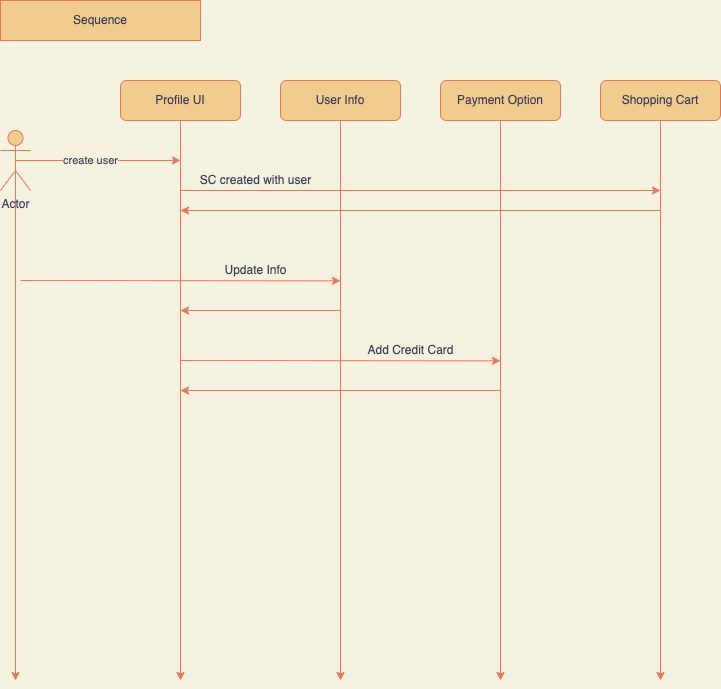

The diagram above was exported from draw.io. Its source (the exported page's mxGraphModel, read from the mxfile embedded in the PNG):
<mxGraphModel dx="1097" dy="547" grid="1" gridSize="10" guides="1" tooltips="1" connect="1" arrows="1" fold="1" page="1" pageScale="1" pageWidth="1100" pageHeight="800" background="#F4F1DE" math="0" shadow="0">
  <root>
    <mxCell id="0" />
    <mxCell id="1" parent="0" />
    <mxCell id="fDEi5sMFuf5_ZRah_AG6-1" value="Sequence" style="rounded=0;whiteSpace=wrap;html=1;fillColor=#F2CC8F;strokeColor=#E07A5F;fontColor=#393C56;" vertex="1" parent="1">
      <mxGeometry width="200" height="40" as="geometry" />
    </mxCell>
    <mxCell id="fDEi5sMFuf5_ZRah_AG6-21" style="edgeStyle=orthogonalEdgeStyle;rounded=0;orthogonalLoop=1;jettySize=auto;html=1;exitX=0.5;exitY=0.5;exitDx=0;exitDy=0;exitPerimeter=0;labelBackgroundColor=#F4F1DE;strokeColor=#E07A5F;fontColor=#393C56;" edge="1" parent="1" source="fDEi5sMFuf5_ZRah_AG6-2">
      <mxGeometry relative="1" as="geometry">
        <mxPoint x="180" y="160" as="targetPoint" />
      </mxGeometry>
    </mxCell>
    <mxCell id="fDEi5sMFuf5_ZRah_AG6-22" value="create user" style="edgeLabel;html=1;align=center;verticalAlign=middle;resizable=0;points=[];labelBackgroundColor=#F4F1DE;fontColor=#393C56;" vertex="1" connectable="0" parent="fDEi5sMFuf5_ZRah_AG6-21">
      <mxGeometry x="-0.0968" relative="1" as="geometry">
        <mxPoint as="offset" />
      </mxGeometry>
    </mxCell>
    <mxCell id="fDEi5sMFuf5_ZRah_AG6-31" style="edgeStyle=orthogonalEdgeStyle;rounded=0;orthogonalLoop=1;jettySize=auto;html=1;exitX=0.5;exitY=0.5;exitDx=0;exitDy=0;exitPerimeter=0;labelBackgroundColor=#F4F1DE;strokeColor=#E07A5F;fontColor=#393C56;" edge="1" parent="1" source="fDEi5sMFuf5_ZRah_AG6-2">
      <mxGeometry relative="1" as="geometry">
        <mxPoint x="15" y="680" as="targetPoint" />
      </mxGeometry>
    </mxCell>
    <mxCell id="fDEi5sMFuf5_ZRah_AG6-2" value="Actor" style="shape=umlActor;verticalLabelPosition=bottom;verticalAlign=top;html=1;outlineConnect=0;fillColor=#F2CC8F;strokeColor=#E07A5F;fontColor=#393C56;" vertex="1" parent="1">
      <mxGeometry y="130" width="30" height="60" as="geometry" />
    </mxCell>
    <mxCell id="fDEi5sMFuf5_ZRah_AG6-16" style="edgeStyle=orthogonalEdgeStyle;rounded=0;orthogonalLoop=1;jettySize=auto;html=1;exitX=0.5;exitY=1;exitDx=0;exitDy=0;labelBackgroundColor=#F4F1DE;strokeColor=#E07A5F;fontColor=#393C56;" edge="1" parent="1" source="fDEi5sMFuf5_ZRah_AG6-7">
      <mxGeometry relative="1" as="geometry">
        <mxPoint x="180" y="680" as="targetPoint" />
      </mxGeometry>
    </mxCell>
    <mxCell id="fDEi5sMFuf5_ZRah_AG6-7" value="Profile UI" style="rounded=1;whiteSpace=wrap;html=1;fillColor=#F2CC8F;strokeColor=#E07A5F;fontColor=#393C56;" vertex="1" parent="1">
      <mxGeometry x="120" y="80" width="120" height="40" as="geometry" />
    </mxCell>
    <mxCell id="fDEi5sMFuf5_ZRah_AG6-17" style="edgeStyle=orthogonalEdgeStyle;rounded=0;orthogonalLoop=1;jettySize=auto;html=1;exitX=0.5;exitY=1;exitDx=0;exitDy=0;labelBackgroundColor=#F4F1DE;strokeColor=#E07A5F;fontColor=#393C56;" edge="1" parent="1" source="fDEi5sMFuf5_ZRah_AG6-12">
      <mxGeometry relative="1" as="geometry">
        <mxPoint x="340" y="680" as="targetPoint" />
      </mxGeometry>
    </mxCell>
    <mxCell id="fDEi5sMFuf5_ZRah_AG6-12" value="User Info" style="rounded=1;whiteSpace=wrap;html=1;fillColor=#F2CC8F;strokeColor=#E07A5F;fontColor=#393C56;" vertex="1" parent="1">
      <mxGeometry x="280" y="80" width="120" height="40" as="geometry" />
    </mxCell>
    <mxCell id="fDEi5sMFuf5_ZRah_AG6-19" style="edgeStyle=orthogonalEdgeStyle;rounded=0;orthogonalLoop=1;jettySize=auto;html=1;exitX=0.5;exitY=1;exitDx=0;exitDy=0;labelBackgroundColor=#F4F1DE;strokeColor=#E07A5F;fontColor=#393C56;" edge="1" parent="1" source="fDEi5sMFuf5_ZRah_AG6-14">
      <mxGeometry relative="1" as="geometry">
        <mxPoint x="660" y="680" as="targetPoint" />
      </mxGeometry>
    </mxCell>
    <mxCell id="fDEi5sMFuf5_ZRah_AG6-14" value="Shopping Cart" style="rounded=1;whiteSpace=wrap;html=1;fillColor=#F2CC8F;strokeColor=#E07A5F;fontColor=#393C56;" vertex="1" parent="1">
      <mxGeometry x="600" y="80" width="120" height="40" as="geometry" />
    </mxCell>
    <mxCell id="fDEi5sMFuf5_ZRah_AG6-18" style="edgeStyle=orthogonalEdgeStyle;rounded=0;orthogonalLoop=1;jettySize=auto;html=1;exitX=0.5;exitY=1;exitDx=0;exitDy=0;labelBackgroundColor=#F4F1DE;strokeColor=#E07A5F;fontColor=#393C56;" edge="1" parent="1" source="fDEi5sMFuf5_ZRah_AG6-15">
      <mxGeometry relative="1" as="geometry">
        <mxPoint x="500" y="680" as="targetPoint" />
      </mxGeometry>
    </mxCell>
    <mxCell id="fDEi5sMFuf5_ZRah_AG6-15" value="Payment Option" style="rounded=1;whiteSpace=wrap;html=1;fillColor=#F2CC8F;strokeColor=#E07A5F;fontColor=#393C56;" vertex="1" parent="1">
      <mxGeometry x="440" y="80" width="120" height="40" as="geometry" />
    </mxCell>
    <mxCell id="fDEi5sMFuf5_ZRah_AG6-28" value="Update Info" style="text;html=1;align=center;verticalAlign=middle;resizable=0;points=[];autosize=1;strokeColor=none;fillColor=none;fontColor=#393C56;" vertex="1" parent="1">
      <mxGeometry x="215" y="260" width="80" height="20" as="geometry" />
    </mxCell>
    <mxCell id="fDEi5sMFuf5_ZRah_AG6-34" value="" style="endArrow=classic;html=1;rounded=0;labelBackgroundColor=#F4F1DE;strokeColor=#E07A5F;fontColor=#393C56;" edge="1" parent="1">
      <mxGeometry width="50" height="50" relative="1" as="geometry">
        <mxPoint x="20" y="280" as="sourcePoint" />
        <mxPoint x="340" y="280.38" as="targetPoint" />
      </mxGeometry>
    </mxCell>
    <mxCell id="fDEi5sMFuf5_ZRah_AG6-66" value="" style="endArrow=classic;html=1;rounded=0;labelBackgroundColor=#F4F1DE;strokeColor=#E07A5F;fontColor=#393C56;" edge="1" parent="1">
      <mxGeometry width="50" height="50" relative="1" as="geometry">
        <mxPoint x="180" y="360.0000000000001" as="sourcePoint" />
        <mxPoint x="500" y="360.38" as="targetPoint" />
      </mxGeometry>
    </mxCell>
    <mxCell id="fDEi5sMFuf5_ZRah_AG6-67" value="Add Credit Card" style="text;html=1;align=center;verticalAlign=middle;resizable=0;points=[];autosize=1;strokeColor=none;fillColor=none;fontColor=#393C56;" vertex="1" parent="1">
      <mxGeometry x="360" y="340" width="100" height="20" as="geometry" />
    </mxCell>
    <mxCell id="fDEi5sMFuf5_ZRah_AG6-68" value="" style="endArrow=classic;html=1;rounded=0;labelBackgroundColor=#F4F1DE;strokeColor=#E07A5F;fontColor=#393C56;" edge="1" parent="1">
      <mxGeometry width="50" height="50" relative="1" as="geometry">
        <mxPoint x="180" y="190.0000000000001" as="sourcePoint" />
        <mxPoint x="660" y="190" as="targetPoint" />
      </mxGeometry>
    </mxCell>
    <mxCell id="fDEi5sMFuf5_ZRah_AG6-69" value="SC created with user" style="text;html=1;align=center;verticalAlign=middle;resizable=0;points=[];autosize=1;strokeColor=none;fillColor=none;fontColor=#393C56;" vertex="1" parent="1">
      <mxGeometry x="190" y="170" width="130" height="20" as="geometry" />
    </mxCell>
    <mxCell id="fDEi5sMFuf5_ZRah_AG6-70" value="" style="endArrow=classic;html=1;rounded=0;labelBackgroundColor=#F4F1DE;strokeColor=#E07A5F;fontColor=#393C56;" edge="1" parent="1">
      <mxGeometry width="50" height="50" relative="1" as="geometry">
        <mxPoint x="500" y="390" as="sourcePoint" />
        <mxPoint x="180" y="390" as="targetPoint" />
      </mxGeometry>
    </mxCell>
    <mxCell id="fDEi5sMFuf5_ZRah_AG6-71" value="" style="endArrow=classic;html=1;rounded=0;labelBackgroundColor=#F4F1DE;strokeColor=#E07A5F;fontColor=#393C56;" edge="1" parent="1">
      <mxGeometry width="50" height="50" relative="1" as="geometry">
        <mxPoint x="660" y="210" as="sourcePoint" />
        <mxPoint x="180" y="210" as="targetPoint" />
      </mxGeometry>
    </mxCell>
    <mxCell id="fDEi5sMFuf5_ZRah_AG6-73" value="" style="endArrow=classic;html=1;rounded=0;labelBackgroundColor=#F4F1DE;strokeColor=#E07A5F;fontColor=#393C56;" edge="1" parent="1">
      <mxGeometry width="50" height="50" relative="1" as="geometry">
        <mxPoint x="340" y="310.0000000000001" as="sourcePoint" />
        <mxPoint x="180" y="310" as="targetPoint" />
      </mxGeometry>
    </mxCell>
  </root>
</mxGraphModel>